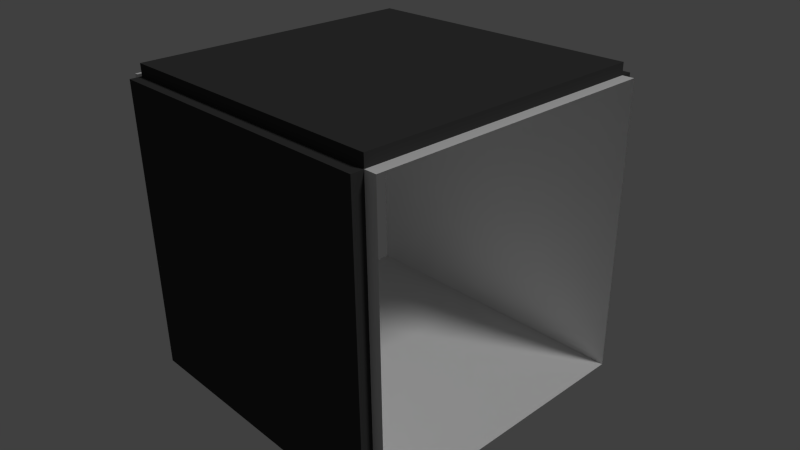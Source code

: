 # Source: bc4_Hallway.blend  (saved by Blender 2.76.0; exported with 4.5.12 LTS)
import bpy
from mathutils import Matrix  # noqa: F401  (used for matrix-valued properties, if any)

bpy.ops.wm.read_factory_settings(use_empty=True)
scene = bpy.context.scene
scene.name = 'Scene'

# ---- collections
col_collection_1 = bpy.data.collections.new('Collection 1'); scene.collection.children.link(col_collection_1)

# ---- materials (node trees are filled in below, after node groups)
mat_floor = bpy.data.materials.new('Floor')
mat_floor.alpha_threshold = 0.0
mat_floor.use_transparent_shadow = False
mat_floor.roughness = 0.5
mat_wall = bpy.data.materials.new('Wall')
mat_wall.alpha_threshold = 0.0
mat_wall.use_transparent_shadow = False
mat_wall.roughness = 0.5
mat_roof = bpy.data.materials.new('Roof')
mat_roof.alpha_threshold = 0.0
mat_roof.use_transparent_shadow = False
mat_roof.roughness = 0.5
mat_outside = bpy.data.materials.new('Outside')
mat_outside.alpha_threshold = 0.0
mat_outside.use_transparent_shadow = False
mat_outside.preview_render_type = 'CUBE'
mat_outside.diffuse_color = (0.04955, 0.04955, 0.04955, 1.0)
mat_outside.roughness = 0.5

# ---- material node trees

# ---- world
world_world = bpy.data.worlds.new('World'); scene.world = world_world
world_world.color = (0.05088, 0.05088, 0.05088)
world_world.use_sun_shadow = False
world_world.sun_shadow_jitter_overblur = 0.0
world_world.cycles.sampling_method = 'MANUAL'
world_world.cycles.sample_map_resolution = 256

# ---- cameras
cam_camera = bpy.data.cameras.new('Camera')
cam_camera.clip_end = 100.0
cam_camera.lens = 35.0
cam_camera.sensor_width = 32.0
cam_camera.sensor_height = 18.0
cam_camera.ortho_scale = 7.314
cam_camera.dof.focus_distance = 0.0
cam_camera.dof.aperture_fstop = 128.0

# ---- lights
light_lamp = bpy.data.lights.new('Lamp', 'SUN')
light_lamp.transmission_factor = 0.0
light_lamp.cutoff_distance = 30.0
light_lamp.angle = 0.1993
light_lamp.energy = 1.0
light_lamp.shadow_buffer_clip_start = 1.001
light_lamp.shadow_soft_size = 0.1
light_lamp.shadow_cascade_max_distance = 1000.0
light_lamp.cycles.use_multiple_importance_sampling = False

# ---- meshes
me_cube = bpy.data.meshes.new('Cube')
me_cube.from_pydata([(2.5, 2.5, 0.0), (2.5, -2.5, 0.0), (-2.5, -2.5, 0.0), (-2.5, 2.5, 0.0), (2.5, 2.5, 5.0), (2.5, -2.5, 5.0), (-2.5, -2.5, 5.0), (-2.5, 2.5, 5.0), (2.5, -2.7, -1.907e-08), (-2.5, -2.7, -1.907e-08), (2.5, -2.7, 5.0), (-2.5, -2.7, 5.0), (-2.7, -2.5, -2.861e-08), (-2.7, 2.5, -2.861e-08), (-2.7, -2.5, 5.0), (-2.7, 2.5, 5.0), (2.5, 2.7, 4.292e-08), (-2.5, 2.7, 4.292e-08), (2.5, 2.7, 5.0), (-2.5, 2.7, 5.0), (2.7, -2.5, 5.0), (2.7, 2.5, 5.0), (2.7, -2.5, 4.768e-09), (2.7, 2.5, 4.768e-09), (2.5, 2.5, 5.2), (2.5, -2.5, 5.2), (-2.5, 2.5, 5.2), (-2.5, -2.5, 5.2), (2.5, 2.5, -0.2), (2.5, -2.5, -0.2), (-2.5, 2.5, -0.2), (-2.5, -2.5, -0.2), (2.7, 0.0, 4.768e-09), (-2.7, 7.153e-07, -2.861e-08)], [], [(2, 3, 30, 31), (4, 7, 26, 24), (1, 2, 6, 5), (2, 1, 8, 9), (7, 15, 13, 3), (7, 4, 18, 19), (0, 4, 7, 3), (7, 4, 5, 6), (1, 22, 32, 23, 0), (0, 3, 2, 1), (8, 10, 11, 9), (5, 6, 11, 10), (6, 2, 9, 11), (1, 5, 10, 8), (3, 13, 33, 12, 2), (2, 12, 14, 6), (6, 14, 15, 7), (18, 16, 17, 19), (3, 7, 19, 17), (0, 3, 17, 16), (4, 0, 16, 18), (4, 21, 20, 5), (0, 23, 21, 4), (5, 20, 22, 1), (24, 26, 27, 25), (6, 5, 25, 27), (5, 4, 24, 25), (7, 6, 27, 26), (28, 29, 31, 30), (1, 2, 31, 29), (3, 0, 28, 30), (0, 1, 29, 28)])
me_cube.polygons.foreach_set('material_index', [3, 3, 1, 3, 1, 3, 1, 2, 0, 0, 3, 3, 3, 3, 0, 1, 2, 3, 3, 3, 3, 2, 1, 1, 3, 3, 3, 3, 3, 3, 3, 3])
_uv = me_cube.uv_layers.new(name='UVMap')
_uv.uv.foreach_set('vector', [0.0, 0.0, 0.0, 0.0, 0.0, 0.0, 0.0, 0.0, 0.9999, 0.9999, 0.9999, 9.998e-05, 0.9999, 9.998e-05, 0.9999, 0.9999, 0.9629, 0.0, 0.03713, 0.0, 0.03713, 1.0, 0.9629, 1.0, 0.0, 0.0, 0.0, 0.0, 0.0, 0.0, 0.0, 0.0, 0.03711, 0.9998, 9.621e-05, 0.9998, 0.0004143, -0.000172, 0.03743, -0.0001593, 0.9999, 9.998e-05, 0.9999, 0.9999, 0.9999, 0.9999, 0.9999, 9.998e-05, 0.9629, 0.0001593, 0.9626, 1.0, 0.03711, 0.9998, 0.03743, -0.0001593, 0.03713, 1.0, 0.9629, 1.0, 0.9629, -7.136e-07, 0.03713, 6.989e-07, 0.963, 5.96e-08, 1.0, 5.96e-08, 1.0, 0.5, 1.0, 1.0, 0.963, 1.0, 0.963, 1.0, 0.03704, 1.0, 0.03704, 1.49e-07, 0.963, 5.96e-08, 0.9999, 9.998e-05, 0.0001001, 0.0001005, 9.998e-05, 0.9999, 0.9999, 0.9999, 0.0001003, 0.9999, 9.998e-05, 0.0001005, 9.998e-05, 0.0001005, 0.0001003, 0.9999, 0.0001003, 0.9999, 9.998e-05, 9.998e-05, 9.998e-05, 9.998e-05, 0.0001003, 0.9999, 0.9999, 9.998e-05, 0.0001001, 0.0001005, 0.0001001, 0.0001005, 0.9999, 9.998e-05, 0.03704, 1.0, 2.682e-07, 1.0, 1.639e-07, 0.5, 5.96e-08, 1.49e-07, 0.03704, 1.49e-07, 0.03713, 0.0, 0.0, 0.0, 0.0, 1.0, 0.03713, 1.0, 0.03713, 6.989e-07, 9.621e-05, 7.431e-07, 9.629e-05, 1.0, 0.03713, 1.0, 0.9999, 0.9999, 0.9999, 9.998e-05, 9.998e-05, 0.0001001, 9.998e-05, 0.9999, 0.8956, 0.0001549, 0.8956, 0.8609, 0.8612, 0.8609, 0.8612, 0.0001549, 0.0, 0.0, 0.0, 0.0, 0.0, 0.0, 0.0, 0.0, 0.8959, 0.8609, 0.8959, 0.0001549, 0.9304, 0.0001549, 0.9304, 0.8609, 0.9629, 1.0, 0.9999, 1.0, 0.9999, -7.136e-07, 0.9629, -7.136e-07, 0.9629, 0.0001593, 0.9999, 0.000172, 0.9996, 1.0, 0.9626, 1.0, 0.9629, 1.0, 1.0, 1.0, 1.0, 0.0, 0.9629, 0.0, 0.9999, 0.9999, 0.9999, 9.998e-05, 9.998e-05, 0.0001005, 0.0001003, 0.9999, 9.998e-05, 0.0001005, 0.0001003, 0.9999, 0.0001003, 0.9999, 9.998e-05, 0.0001005, 0.0001003, 0.9999, 0.9999, 0.9999, 0.9999, 0.9999, 0.0001003, 0.9999, 0.9999, 9.998e-05, 9.998e-05, 0.0001005, 9.998e-05, 0.0001005, 0.9999, 9.998e-05, 0.0, 0.0, 0.0, 0.0, 0.0, 0.0, 0.0, 0.0, 0.0, 0.0, 0.0, 0.0, 0.0, 0.0, 0.0, 0.0, 0.0, 0.0, 0.0, 0.0, 0.0, 0.0, 0.0, 0.0, 0.0, 0.0, 0.0, 0.0, 0.0, 0.0, 0.0, 0.0])
me_cube.materials.append(mat_floor)
me_cube.materials.append(mat_wall)
me_cube.materials.append(mat_roof)
me_cube.materials.append(mat_outside)
me_cube.use_remesh_preserve_volume = False
me_cube.use_remesh_preserve_attributes = False
me_cube.use_mirror_vertex_groups = False
me_cube.update()

# ---- objects
ob_cube = bpy.data.objects.new('Cube', me_cube)
ob_lamp = bpy.data.objects.new('Lamp', light_lamp)
ob_camera = bpy.data.objects.new('Camera', cam_camera)

# ---- transforms, parenting, visibility, modifiers, constraints
ob_cube.location = (0.0, 0.0, 0.0)
ob_cube.lock_rotations_4d = False
ob_cube.empty_display_type = 'ARROWS'
ob_cube.show_all_edges = True
ob_cube.lineart.crease_threshold = 0.0
_vg = ob_cube.vertex_groups.new(name='Floor')
_vg = ob_cube.vertex_groups.new(name='Roof')
_vg = ob_cube.vertex_groups.new(name='Walls')
ob_lamp.location = (-0.07159, -0.08205, 2.093)
ob_lamp.rotation_euler = (0.6503, 0.05522, 1.866)
ob_lamp.lock_rotations_4d = False
ob_lamp.empty_display_type = 'ARROWS'
ob_lamp.color = (0.0, 0.0, 0.0, 0.0)
ob_lamp.lineart.crease_threshold = 0.0
ob_camera.location = (9.32, -8.327, 8.764)
ob_camera.rotation_euler = (1.109, 0.01082, 0.8149)
ob_camera.lock_rotations_4d = False
ob_camera.empty_display_type = 'ARROWS'
ob_camera.color = (0.0, 0.0, 0.0, 0.0)
ob_camera.display_type = 'WIRE'
ob_camera.lineart.crease_threshold = 0.0

# ---- collection membership
col_collection_1.objects.link(ob_cube)
col_collection_1.objects.link(ob_lamp)
col_collection_1.objects.link(ob_camera)

# ---- scene / render settings (as saved in the file)
scene.camera = ob_camera
scene.frame_start = 1; scene.frame_end = 250; scene.frame_set(1)
scene.render.engine = 'BLENDER_EEVEE_NEXT'
scene.render.resolution_percentage = 50
scene.render.dither_intensity = 0.0
scene.cycles.use_denoising = False
scene.cycles.samples = 10
scene.cycles.sampling_pattern = 'TABULATED_SOBOL'
scene.cycles.light_sampling_threshold = 0.0
scene.cycles.use_adaptive_sampling = False
scene.cycles.use_light_tree = False
scene.cycles.blur_glossy = 0.0
scene.cycles.pixel_filter_type = 'GAUSSIAN'
scene.cycles.sample_clamp_indirect = 0.0
scene.view_settings.view_transform = 'Standard'
bpy.context.view_layer.update()
